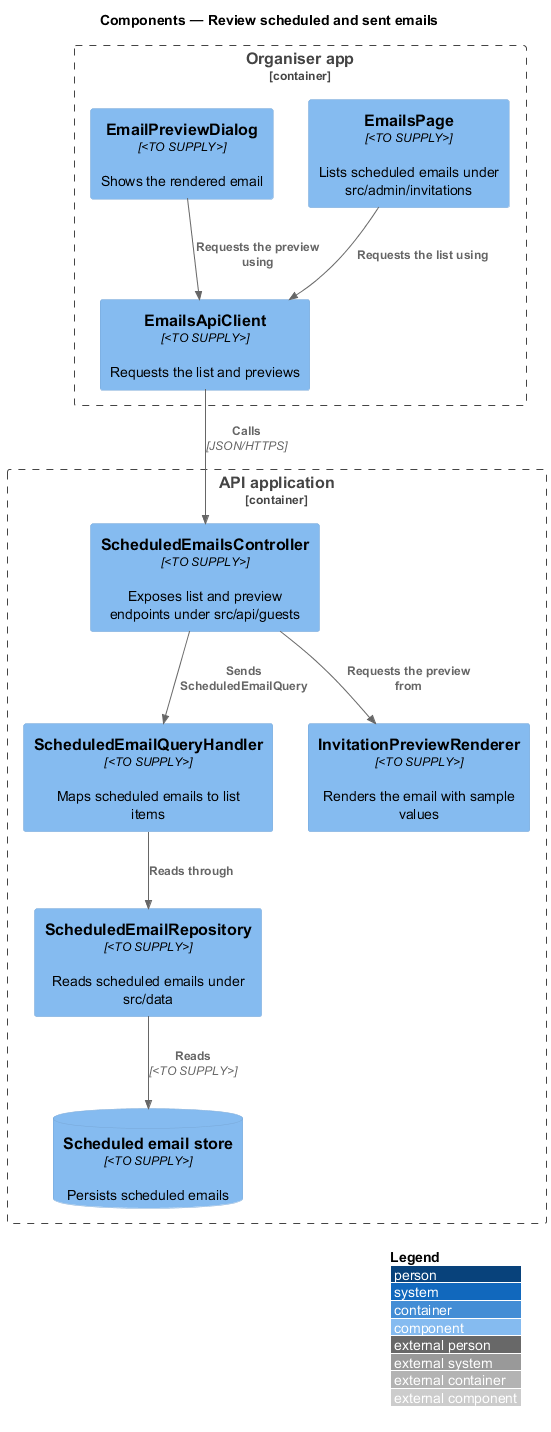

The diagram above was rendered by PlantUML. Its source (embedded in the PNG):
@startuml
!include <C4/C4_Component>
LAYOUT_WITH_LEGEND()
title Components — Review scheduled and sent emails

Container_Boundary(admin, "Organiser app") {
  Component(page, "EmailsPage", "<TO SUPPLY>", "Lists scheduled emails under src/admin/invitations")
  Component(dialog, "EmailPreviewDialog", "<TO SUPPLY>", "Shows the rendered email")
  Component(client, "EmailsApiClient", "<TO SUPPLY>", "Requests the list and previews")
}
Container_Boundary(api, "API application") {
  Component(ctrl, "ScheduledEmailsController", "<TO SUPPLY>", "Exposes list and preview endpoints under src/api/guests")
  Component(handler, "ScheduledEmailQueryHandler", "<TO SUPPLY>", "Maps scheduled emails to list items")
  Component(renderer, "InvitationPreviewRenderer", "<TO SUPPLY>", "Renders the email with sample values")
  Component(repo, "ScheduledEmailRepository", "<TO SUPPLY>", "Reads scheduled emails under src/data")
  ComponentDb(store, "Scheduled email store", "<TO SUPPLY>", "Persists scheduled emails")
}

Rel(page, client, "Requests the list using")
Rel(dialog, client, "Requests the preview using")
Rel(client, ctrl, "Calls", "JSON/HTTPS")
Rel(ctrl, handler, "Sends ScheduledEmailQuery")
Rel(ctrl, renderer, "Requests the preview from")
Rel(handler, repo, "Reads through")
Rel(repo, store, "Reads", "<TO SUPPLY>")
@enduml